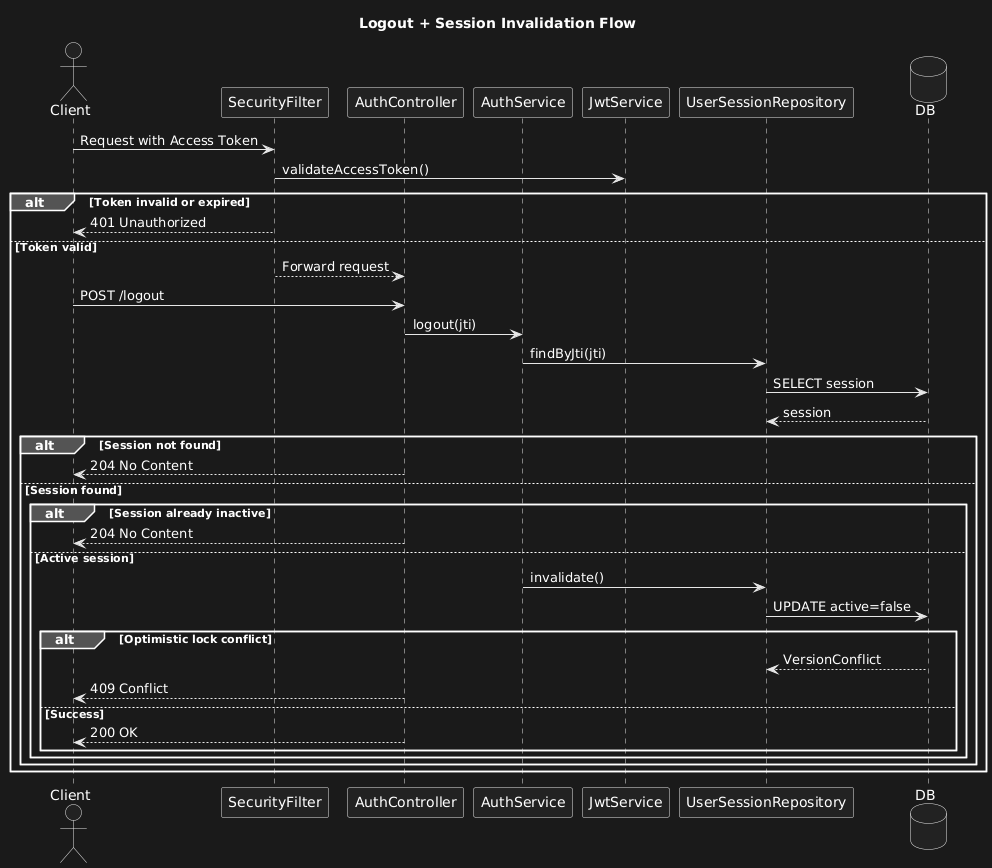

The diagram above was rendered by PlantUML. Its source (embedded in the PNG):
@startuml
title Logout + Session Invalidation Flow

actor Client
participant SecurityFilter
participant AuthController
participant AuthService
participant JwtService
participant UserSessionRepository
database DB

Client -> SecurityFilter : Request with Access Token

SecurityFilter -> JwtService : validateAccessToken()

alt Token invalid or expired
    SecurityFilter --> Client : 401 Unauthorized
else Token valid
    SecurityFilter --> AuthController : Forward request

    Client -> AuthController : POST /logout
    AuthController -> AuthService : logout(jti)

    AuthService -> UserSessionRepository : findByJti(jti)
    UserSessionRepository -> DB : SELECT session
    DB --> UserSessionRepository : session

    alt Session not found
        AuthController --> Client : 204 No Content
    else Session found

        alt Session already inactive
            AuthController --> Client : 204 No Content
        else Active session
            AuthService -> UserSessionRepository : invalidate()
            UserSessionRepository -> DB : UPDATE active=false

            alt Optimistic lock conflict
                DB --> UserSessionRepository : VersionConflict
                AuthController --> Client : 409 Conflict
            else Success
                AuthController --> Client : 200 OK
            end
        end
    end
end
@enduml